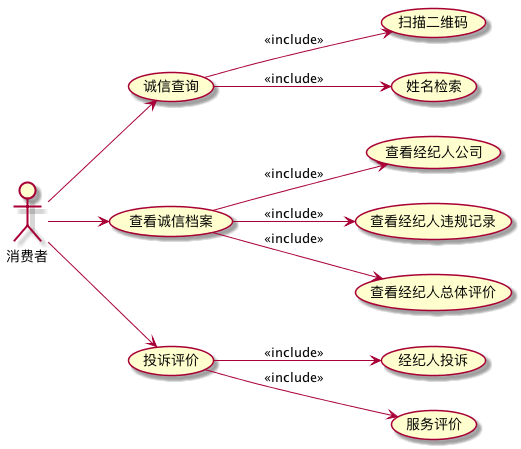

The diagram above was rendered by PlantUML. Its source (embedded in the PNG):
@startuml
left to right direction
:消费者: as customer

customer --> (诚信查询)
customer --> (查看诚信档案)
customer --> (投诉评价)

(诚信查询) --> (扫描二维码):<<include>>
(诚信查询) --> (姓名检索):<<include>>

(查看诚信档案) --> (查看经纪人公司): <<include>>
(查看诚信档案) --> (查看经纪人违规记录): <<include>>
(查看诚信档案) --> (查看经纪人总体评价):<<include>>

(投诉评价) --> (经纪人投诉):<<include>>
(投诉评价) --> (服务评价):<<include>>


@enduml